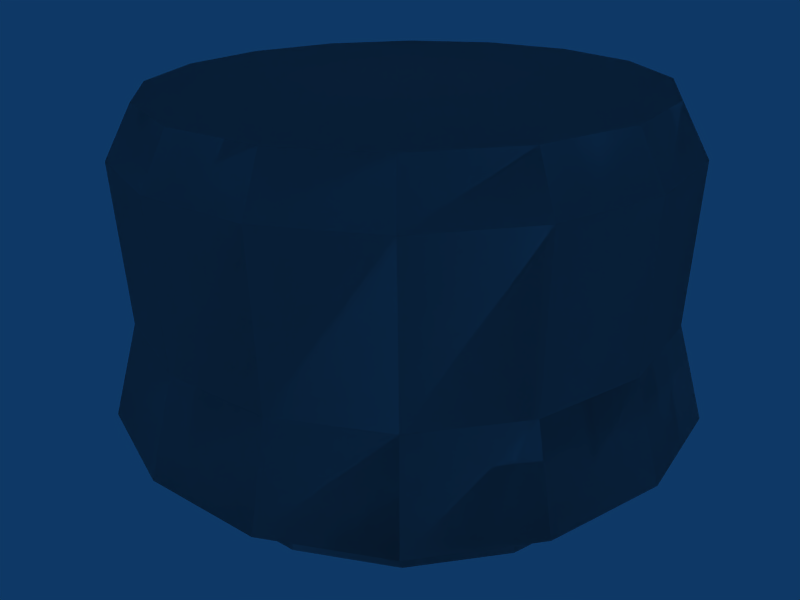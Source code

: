 # Source: building_vent_circle_block.blend  (saved by Blender 2.45.0; exported with 4.5.12 LTS)
import bpy
from mathutils import Matrix  # noqa: F401  (used for matrix-valued properties, if any)

bpy.ops.wm.read_factory_settings(use_empty=True)
scene = bpy.context.scene
scene.name = 'Scene'

# ---- collections
col_collection_1 = bpy.data.collections.new('Collection 1'); scene.collection.children.link(col_collection_1)

# ---- world
world_world = bpy.data.worlds.new('World'); scene.world = world_world
world_world.color = (0.05656, 0.2208, 0.4)
world_world.use_sun_shadow = False
world_world.sun_shadow_jitter_overblur = 0.0
world_world.cycles.sampling_method = 'MANUAL'
world_world.cycles.sample_map_resolution = 256

# ---- cameras
cam_camera = bpy.data.cameras.new('Camera')
cam_camera.passepartout_alpha = 0.2
cam_camera.clip_end = 100.0
cam_camera.lens = 35.0
cam_camera.ortho_scale = 7.314
cam_camera.show_passepartout = False
cam_camera.show_safe_areas = True
cam_camera.dof.focus_distance = 0.0
cam_camera.dof.aperture_fstop = 128.0

# ---- lights
light_spot_004 = bpy.data.lights.new('Spot.004', 'POINT')
light_spot_004.transmission_factor = 0.0
light_spot_004.cutoff_distance = 30.0
light_spot_004.energy = 100.0
light_spot_004.shadow_buffer_clip_start = 1.001
light_spot_004.shadow_soft_size = 1.0
light_spot_004.shadow_maximum_resolution = 0.006
light_spot_004.use_absolute_resolution = True
light_spot_004.cycles.use_multiple_importance_sampling = False
light_spot_003 = bpy.data.lights.new('Spot.003', 'POINT')
light_spot_003.transmission_factor = 0.0
light_spot_003.cutoff_distance = 30.0
light_spot_003.energy = 100.0
light_spot_003.shadow_buffer_clip_start = 1.001
light_spot_003.shadow_soft_size = 1.0
light_spot_003.shadow_maximum_resolution = 0.006
light_spot_003.use_absolute_resolution = True
light_spot_003.cycles.use_multiple_importance_sampling = False
light_spot_002 = bpy.data.lights.new('Spot.002', 'POINT')
light_spot_002.transmission_factor = 0.0
light_spot_002.cutoff_distance = 30.0
light_spot_002.energy = 100.0
light_spot_002.shadow_buffer_clip_start = 1.001
light_spot_002.shadow_soft_size = 1.0
light_spot_002.shadow_maximum_resolution = 0.006
light_spot_002.use_absolute_resolution = True
light_spot_002.cycles.use_multiple_importance_sampling = False
light_spot_001 = bpy.data.lights.new('Spot.001', 'POINT')
light_spot_001.transmission_factor = 0.0
light_spot_001.cutoff_distance = 30.0
light_spot_001.energy = 100.0
light_spot_001.shadow_buffer_clip_start = 1.001
light_spot_001.shadow_soft_size = 1.0
light_spot_001.shadow_maximum_resolution = 0.006
light_spot_001.use_absolute_resolution = True
light_spot_001.cycles.use_multiple_importance_sampling = False
light_spot = bpy.data.lights.new('Spot', 'POINT')
light_spot.transmission_factor = 0.0
light_spot.cutoff_distance = 30.0
light_spot.energy = 100.0
light_spot.shadow_buffer_clip_start = 1.001
light_spot.shadow_soft_size = 1.0
light_spot.shadow_maximum_resolution = 0.006
light_spot.use_absolute_resolution = True
light_spot.cycles.use_multiple_importance_sampling = False

# ---- meshes
me_cube = bpy.data.meshes.new('Cube')
me_cube.from_pydata([(11.38, -0.04, -11.38), (14.87, -0.04, -6.161), (16.1, -0.04, 2.898e-06), (14.87, -0.04, 6.161), (11.38, -0.04, 11.38), (6.161, -0.04, 14.87), (-2.029e-07, -0.04, 16.1), (-6.161, -0.04, 14.87), (-11.38, -0.04, 11.38), (-14.87, -0.04, 6.161), (-16.1, -0.04, 2.002e-06), (-14.87, -0.04, -6.161), (-11.38, -0.04, -11.38), (-6.161, -0.04, -14.87), (7.858e-06, -0.04, -16.1), (6.161, -0.04, -14.87), (11.38, 2.84, -11.38), (14.87, 2.84, -6.161), (16.1, 2.84, 2.32e-05), (14.87, 2.84, 6.161), (11.38, 2.84, 11.38), (6.161, 2.84, 14.87), (-3.373e-05, 2.84, 16.1), (-6.161, 2.84, 14.87), (-11.38, 2.84, 11.38), (-14.87, 2.84, 6.161), (-16.1, 2.84, -3.898e-05), (-14.87, 2.84, -6.161), (-11.38, 2.84, -11.38), (-6.161, 2.84, -14.87), (4.906e-05, 2.84, -16.1), (6.161, 2.84, -14.87), (-2.634e-06, -0.04, 2.194e-06), (6.777, 4.84, -16.36), (5.39e-05, 4.84, -17.71), (-6.777, 4.84, -16.36), (-12.52, 4.84, -12.52), (-16.36, 4.84, -6.777), (-17.71, 4.84, -4.244e-05), (-16.36, 4.84, 6.777), (-12.52, 4.84, 12.52), (-6.777, 4.84, 16.36), (-3.716e-05, 4.84, 17.71), (6.777, 4.84, 16.36), (12.52, 4.84, 12.52), (16.36, 4.84, 6.777), (17.71, 4.84, 2.596e-05), (16.36, 4.84, -6.777), (12.52, 4.84, -12.52), (13.78, 3.84, -13.78), (18.0, 3.84, -7.455), (19.48, 3.84, 2.889e-05), (18.0, 3.84, 7.455), (13.78, 3.84, 13.78), (7.455, 3.84, 18.0), (-4.091e-05, 3.84, 19.48), (-7.455, 3.84, 18.0), (-13.78, 3.84, 13.78), (-18.0, 3.84, 7.455), (-19.48, 3.84, -4.635e-05), (-18.0, 3.84, -7.455), (-13.78, 3.84, -13.78), (-7.455, 3.84, -18.0), (5.926e-05, 3.84, -19.48), (7.455, 3.84, -18.0), (6.71, 9.84, -16.2), (5.338e-05, 9.84, -17.53), (-6.71, 9.84, -16.2), (-12.4, 9.84, -12.4), (-16.2, 9.84, -6.71), (-17.53, 9.84, -4.16e-05), (-16.2, 9.84, 6.71), (-12.4, 9.84, 12.4), (-6.71, 9.84, 16.2), (-3.677e-05, 9.84, 17.53), (6.71, 9.84, 16.2), (12.4, 9.84, 12.4), (16.2, 9.84, 6.71), (17.53, 9.84, 2.612e-05), (16.2, 9.84, -6.71), (12.4, 9.84, -12.4), (12.4, 19.84, -12.4), (16.2, 19.84, -6.71), (17.53, 19.84, 2.69e-05), (16.2, 19.84, 6.71), (12.4, 19.84, 12.4), (6.71, 19.84, 16.2), (-3.677e-05, 19.84, 17.53), (-6.71, 19.84, 16.2), (-12.4, 19.84, 12.4), (-16.2, 19.84, 6.71), (-17.53, 19.84, -4.082e-05), (-16.2, 19.84, -6.71), (-12.4, 19.84, -12.4), (-6.71, 19.84, -16.2), (5.338e-05, 19.84, -17.53), (6.71, 19.84, -16.2), (-2.598e-06, 22.84, 3.824e-06), (6.039, 22.84, -14.58), (4.807e-05, 22.84, -15.78), (-6.039, 22.84, -14.58), (-11.16, 22.84, -11.16), (-14.58, 22.84, -6.039), (-15.78, 22.84, -3.674e-05), (-14.58, 22.84, 6.039), (-11.16, 22.84, 11.16), (-6.039, 22.84, 14.58), (-3.307e-05, 22.84, 15.78), (6.039, 22.84, 14.58), (11.16, 22.84, 11.16), (14.58, 22.84, 6.039), (15.78, 22.84, 2.42e-05), (14.58, 22.84, -6.039), (11.16, 22.84, -11.16)], [], [(32, 0, 1), (32, 1, 2), (32, 2, 3), (32, 3, 4), (32, 4, 5), (32, 5, 6), (32, 6, 7), (32, 7, 8), (32, 8, 9), (32, 9, 10), (32, 10, 11), (32, 11, 12), (32, 12, 13), (32, 13, 14), (32, 14, 15), (15, 0, 32), (0, 16, 17, 1), (1, 17, 18, 2), (2, 18, 19, 3), (3, 19, 20, 4), (4, 20, 21, 5), (5, 21, 22, 6), (6, 22, 23, 7), (7, 23, 24, 8), (8, 24, 25, 9), (9, 25, 26, 10), (10, 26, 27, 11), (11, 27, 28, 12), (12, 28, 29, 13), (13, 29, 30, 14), (14, 30, 31, 15), (16, 0, 15, 31), (16, 31, 33, 48), (31, 30, 34, 33), (30, 29, 35, 34), (29, 28, 36, 35), (28, 27, 37, 36), (27, 26, 38, 37), (26, 25, 39, 38), (25, 24, 40, 39), (24, 23, 41, 40), (23, 22, 42, 41), (22, 21, 43, 42), (21, 20, 44, 43), (20, 19, 45, 44), (19, 18, 46, 45), (18, 17, 47, 46), (17, 16, 48, 47), (47, 48, 49, 50), (46, 47, 50, 51), (45, 46, 51, 52), (44, 45, 52, 53), (43, 44, 53, 54), (42, 43, 54, 55), (41, 42, 55, 56), (40, 41, 56, 57), (39, 40, 57, 58), (38, 39, 58, 59), (37, 38, 59, 60), (36, 37, 60, 61), (35, 36, 61, 62), (34, 35, 62, 63), (33, 34, 63, 64), (48, 33, 64, 49), (49, 64, 65, 80), (64, 63, 66, 65), (63, 62, 67, 66), (62, 61, 68, 67), (61, 60, 69, 68), (60, 59, 70, 69), (59, 58, 71, 70), (58, 57, 72, 71), (57, 56, 73, 72), (56, 55, 74, 73), (55, 54, 75, 74), (54, 53, 76, 75), (53, 52, 77, 76), (52, 51, 78, 77), (51, 50, 79, 78), (50, 49, 80, 79), (79, 80, 81, 82), (78, 79, 82, 83), (77, 78, 83, 84), (76, 77, 84, 85), (75, 76, 85, 86), (74, 75, 86, 87), (73, 74, 87, 88), (72, 73, 88, 89), (71, 72, 89, 90), (70, 71, 90, 91), (69, 70, 91, 92), (68, 69, 92, 93), (67, 68, 93, 94), (66, 67, 94, 95), (65, 66, 95, 96), (80, 65, 96, 81), (81, 96, 98, 113), (96, 95, 99, 98), (95, 94, 100, 99), (94, 93, 101, 100), (93, 92, 102, 101), (92, 91, 103, 102), (91, 90, 104, 103), (90, 89, 105, 104), (89, 88, 106, 105), (88, 87, 107, 106), (87, 86, 108, 107), (86, 85, 109, 108), (85, 84, 110, 109), (84, 83, 111, 110), (83, 82, 112, 111), (82, 81, 113, 112), (97, 112, 113), (97, 111, 112), (97, 110, 111), (97, 109, 110), (97, 108, 109), (97, 107, 108), (97, 106, 107), (97, 105, 106), (97, 104, 105), (97, 103, 104), (97, 102, 103), (97, 101, 102), (97, 100, 101), (97, 99, 100), (97, 98, 99), (97, 113, 98)])
_uv = me_cube.uv_layers.new(name='UVTex')
_uv.uv.foreach_set('vector', [0.6058, 0.1844, 0.4287, 0.2211, 0.4287, 0.1477, 0.6058, 0.1844, 0.4287, 0.1477, 0.4557, 0.07994, 0.6058, 0.1844, 0.4557, 0.07994, 0.5055, 0.02807, 0.6058, 0.1844, 0.5055, 0.02807, 0.5706, 1.114e-08, 0.6058, 0.1844, 0.5706, 1.114e-08, 0.6411, 0.0, 0.6058, 0.1844, 0.6411, 0.0, 0.7062, 0.02807, 0.6058, 0.1844, 0.7062, 0.02807, 0.756, 0.07994, 0.6058, 0.1844, 0.756, 0.07994, 0.783, 0.1477, 0.6058, 0.1844, 0.783, 0.1477, 0.783, 0.2211, 0.6058, 0.1844, 0.783, 0.2211, 0.756, 0.2888, 0.6058, 0.1844, 0.756, 0.2888, 0.7062, 0.3407, 0.6058, 0.1844, 0.7062, 0.3407, 0.6411, 0.3688, 0.6058, 0.1844, 0.6411, 0.3688, 0.5706, 0.3688, 0.6058, 0.1844, 0.5706, 0.3688, 0.5055, 0.3407, 0.6058, 0.1844, 0.5055, 0.3407, 0.4557, 0.2888, 0.4557, 0.2888, 0.4287, 0.2211, 0.6058, 0.1844, 0.227, 0.5977, 0.259, 0.5977, 0.2626, 0.6655, 0.2305, 0.6655, 0.2305, 0.6655, 0.2626, 0.6655, 0.2692, 0.7174, 0.2371, 0.7173, 0.8353, 0.3583, 0.8033, 0.3583, 0.8069, 0.2905, 0.8389, 0.2905, 0.8389, 0.2905, 0.8069, 0.2905, 0.8068, 0.2172, 0.8389, 0.2172, 0.8389, 0.2172, 0.8068, 0.2172, 0.8032, 0.1494, 0.8352, 0.1494, 0.8352, 0.1494, 0.8032, 0.1494, 0.7965, 0.09756, 0.8286, 0.09755, 0.4249, 0.707, 0.3929, 0.707, 0.3966, 0.6392, 0.4286, 0.6392, 0.4286, 0.6392, 0.3966, 0.6392, 0.3967, 0.5658, 0.4287, 0.5659, 0.4287, 0.5659, 0.3967, 0.5658, 0.3932, 0.4981, 0.4252, 0.4981, 0.4252, 0.4981, 0.3932, 0.4981, 0.3866, 0.4462, 0.4186, 0.4462, 0.3204, 0.4567, 0.3524, 0.4566, 0.3488, 0.5244, 0.3168, 0.5244, 0.3168, 0.5244, 0.3488, 0.5244, 0.3488, 0.5978, 0.3168, 0.5978, 0.3168, 0.5978, 0.3488, 0.5978, 0.3524, 0.6655, 0.3204, 0.6655, 0.3204, 0.6655, 0.3524, 0.6655, 0.3591, 0.7174, 0.3271, 0.7174, 0.2308, 0.4566, 0.2628, 0.4566, 0.2591, 0.5244, 0.2271, 0.5243, 0.259, 0.5977, 0.227, 0.5977, 0.2271, 0.5243, 0.2591, 0.5244, 0.259, 0.5977, 0.2591, 0.5244, 0.279, 0.5207, 0.2789, 0.6014, 0.2591, 0.5244, 0.2628, 0.4566, 0.2831, 0.4462, 0.279, 0.5207, 0.1791, 0.4075, 0.2496, 0.4075, 0.2531, 0.4259, 0.1756, 0.4259, 0.3524, 0.6655, 0.3488, 0.5978, 0.3687, 0.6014, 0.3726, 0.676, 0.3488, 0.5978, 0.3488, 0.5244, 0.3686, 0.5207, 0.3687, 0.6014, 0.3488, 0.5244, 0.3524, 0.4566, 0.3726, 0.4462, 0.3686, 0.5207, 0.3915, 0.2598, 0.3915, 0.1864, 0.4092, 0.1828, 0.4092, 0.2634, 0.3932, 0.4981, 0.3967, 0.5658, 0.3768, 0.5622, 0.3729, 0.4876, 0.3967, 0.5658, 0.3966, 0.6392, 0.3767, 0.6428, 0.3768, 0.5622, 0.3966, 0.6392, 0.3929, 0.707, 0.3726, 0.7174, 0.3767, 0.6428, 0.2496, 0.03872, 0.1791, 0.03872, 0.1756, 0.02028, 0.2531, 0.02028, 0.8032, 0.1494, 0.8068, 0.2172, 0.787, 0.2135, 0.783, 0.139, 0.8068, 0.2172, 0.8069, 0.2905, 0.787, 0.2942, 0.787, 0.2135, 0.8069, 0.2905, 0.8033, 0.3583, 0.783, 0.3688, 0.787, 0.2942, 0.0372, 0.1864, 0.0372, 0.2598, 0.01949, 0.2634, 0.01949, 0.1828, 0.2626, 0.6655, 0.259, 0.5977, 0.2789, 0.6014, 0.2828, 0.676, 0.01949, 0.2634, 0.04915, 0.338, 0.03263, 0.3495, 0.0, 0.2675, 0.01949, 0.1828, 0.01949, 0.2634, 0.0, 0.2675, 8.559e-08, 0.1787, 0.04915, 0.1082, 0.01949, 0.1828, 8.559e-08, 0.1787, 0.03263, 0.09672, 0.104, 0.05116, 0.04915, 0.1082, 0.03263, 0.09672, 0.09293, 0.03396, 0.1756, 0.02028, 0.104, 0.05116, 0.09293, 0.03396, 0.1717, 0.0, 0.2531, 0.02028, 0.1756, 0.02028, 0.1717, 0.0, 0.257, 1.336e-07, 0.3247, 0.05116, 0.2531, 0.02028, 0.257, 1.336e-07, 0.3358, 0.03397, 0.3795, 0.1082, 0.3247, 0.05116, 0.3358, 0.03397, 0.3961, 0.09672, 0.4092, 0.1828, 0.3795, 0.1082, 0.3961, 0.09672, 0.4287, 0.1787, 0.4092, 0.2634, 0.4092, 0.1828, 0.4287, 0.1787, 0.4287, 0.2675, 0.3795, 0.338, 0.4092, 0.2634, 0.4287, 0.2675, 0.3961, 0.3495, 0.3247, 0.395, 0.3795, 0.338, 0.3961, 0.3495, 0.3358, 0.4122, 0.2531, 0.4259, 0.3247, 0.395, 0.3358, 0.4122, 0.257, 0.4462, 0.1756, 0.4259, 0.2531, 0.4259, 0.257, 0.4462, 0.1717, 0.4462, 0.104, 0.395, 0.1756, 0.4259, 0.1717, 0.4462, 0.09293, 0.4122, 0.04915, 0.338, 0.104, 0.395, 0.09293, 0.4122, 0.03263, 0.3495, 0.0, 0.6797, 0.0001145, 0.5909, 0.06968, 0.5955, 0.06958, 0.6754, 0.0001145, 0.5909, 0.004588, 0.5089, 0.07371, 0.5217, 0.06968, 0.5955, 0.004588, 0.5089, 0.01274, 0.4462, 0.08105, 0.4652, 0.07371, 0.5217, 0.7849, 0.6844, 0.7783, 0.6025, 0.8477, 0.5961, 0.8536, 0.6697, 0.7783, 0.6025, 0.7759, 0.5138, 0.8456, 0.5162, 0.8477, 0.5961, 0.7759, 0.5138, 0.7781, 0.4317, 0.8476, 0.4424, 0.8456, 0.5162, 0.7781, 0.4317, 0.7845, 0.3688, 0.8533, 0.3857, 0.8476, 0.4424, 0.6448, 0.7302, 0.6491, 0.8122, 0.5795, 0.8165, 0.5757, 0.7427, 0.6491, 0.8122, 0.649, 0.9009, 0.5794, 0.8964, 0.5795, 0.8165, 0.649, 0.9009, 0.6445, 0.9829, 0.5754, 0.9702, 0.5794, 0.8964, 0.9913, 0.6844, 0.9977, 0.7473, 0.9283, 0.758, 0.9225, 0.7013, 0.9977, 0.7473, 0.9999, 0.8294, 0.9303, 0.8319, 0.9283, 0.758, 0.9999, 0.8294, 0.9976, 0.9182, 0.9282, 0.9117, 0.9303, 0.8319, 0.9976, 0.9182, 0.9911, 1.0, 0.9223, 0.9854, 0.9282, 0.9117, 0.01225, 0.8245, 0.004262, 0.7617, 0.07342, 0.7492, 0.08061, 0.8056, 0.004262, 0.7617, 0.0, 0.6797, 0.06958, 0.6754, 0.07342, 0.7492, 0.07342, 0.7492, 0.06958, 0.6754, 0.1808, 0.6755, 0.1846, 0.7493, 0.08061, 0.8056, 0.07342, 0.7492, 0.1846, 0.7493, 0.1918, 0.8058, 0.9282, 0.9117, 0.9223, 0.9854, 0.8112, 0.9822, 0.817, 0.9086, 0.9303, 0.8319, 0.9282, 0.9117, 0.817, 0.9086, 0.8191, 0.8287, 0.9283, 0.758, 0.9303, 0.8319, 0.8191, 0.8287, 0.8172, 0.7548, 0.9225, 0.7013, 0.9283, 0.758, 0.8172, 0.7548, 0.8114, 0.6982, 0.5794, 0.8964, 0.5754, 0.9702, 0.4642, 0.97, 0.4682, 0.8962, 0.5795, 0.8165, 0.5794, 0.8964, 0.4682, 0.8962, 0.4684, 0.8164, 0.5757, 0.7427, 0.5795, 0.8165, 0.4684, 0.8164, 0.4645, 0.7426, 0.8476, 0.4424, 0.8533, 0.3857, 0.9644, 0.3825, 0.9587, 0.4391, 0.8456, 0.5162, 0.8476, 0.4424, 0.9587, 0.4391, 0.9567, 0.513, 0.8477, 0.5961, 0.8456, 0.5162, 0.9567, 0.513, 0.9589, 0.5929, 0.8536, 0.6697, 0.8477, 0.5961, 0.9589, 0.5929, 0.9648, 0.6665, 0.07371, 0.5217, 0.08105, 0.4652, 0.1922, 0.4654, 0.1849, 0.5218, 0.06968, 0.5955, 0.07371, 0.5217, 0.1849, 0.5218, 0.1809, 0.5956, 0.06958, 0.6754, 0.06968, 0.5955, 0.1809, 0.5956, 0.1808, 0.6755, 0.1808, 0.6755, 0.1809, 0.5956, 0.2168, 0.5997, 0.2167, 0.6716, 0.1809, 0.5956, 0.1849, 0.5218, 0.2204, 0.5333, 0.2168, 0.5997, 0.1849, 0.5218, 0.1922, 0.4654, 0.227, 0.4824, 0.2204, 0.5333, 0.9648, 0.6665, 0.9589, 0.5929, 0.9947, 0.5878, 1.0, 0.6541, 0.9589, 0.5929, 0.9567, 0.513, 0.9928, 0.516, 0.9947, 0.5878, 0.9567, 0.513, 0.9587, 0.4391, 0.9945, 0.4495, 0.9928, 0.516, 0.9587, 0.4391, 0.9644, 0.3825, 0.9997, 0.3985, 0.9945, 0.4495, 0.4645, 0.7426, 0.4684, 0.8164, 0.4324, 0.8203, 0.429, 0.7539, 0.4684, 0.8164, 0.4682, 0.8962, 0.4323, 0.8922, 0.4324, 0.8203, 0.4682, 0.8962, 0.4642, 0.97, 0.4287, 0.9586, 0.4323, 0.8922, 0.8114, 0.6982, 0.8172, 0.7548, 0.7813, 0.7652, 0.7761, 0.7142, 0.8172, 0.7548, 0.8191, 0.8287, 0.7831, 0.8317, 0.7813, 0.7652, 0.8191, 0.8287, 0.817, 0.9086, 0.7812, 0.9036, 0.7831, 0.8317, 0.817, 0.9086, 0.8112, 0.9822, 0.7759, 0.9698, 0.7812, 0.9036, 0.1918, 0.8058, 0.1846, 0.7493, 0.2201, 0.738, 0.2266, 0.7888, 0.1846, 0.7493, 0.1808, 0.6755, 0.2167, 0.6716, 0.2201, 0.738, 0.6023, 0.5495, 0.4287, 0.5135, 0.4551, 0.4471, 0.6023, 0.5495, 0.4287, 0.5854, 0.4287, 0.5135, 0.6023, 0.5495, 0.4551, 0.6518, 0.4287, 0.5854, 0.6023, 0.5495, 0.504, 0.7027, 0.4551, 0.6518, 0.6023, 0.5495, 0.5678, 0.7302, 0.504, 0.7027, 0.6023, 0.5495, 0.6369, 0.7302, 0.5678, 0.7302, 0.6023, 0.5495, 0.7007, 0.7027, 0.6369, 0.7302, 0.6023, 0.5495, 0.7495, 0.6518, 0.7007, 0.7027, 0.6023, 0.5495, 0.7759, 0.5854, 0.7495, 0.6518, 0.6023, 0.5495, 0.7759, 0.5135, 0.7759, 0.5854, 0.6023, 0.5495, 0.7495, 0.4471, 0.7759, 0.5135, 0.6023, 0.5495, 0.7007, 0.3963, 0.7495, 0.4471, 0.6023, 0.5495, 0.6369, 0.3688, 0.7007, 0.3963, 0.6023, 0.5495, 0.5678, 0.3688, 0.6369, 0.3688, 0.6023, 0.5495, 0.504, 0.3963, 0.5678, 0.3688, 0.6023, 0.5495, 0.4551, 0.4471, 0.504, 0.3963])
me_cube.use_remesh_preserve_volume = False
me_cube.use_remesh_preserve_attributes = False
me_cube.use_mirror_vertex_groups = False
me_cube.update()
me_cube_002 = bpy.data.meshes.new('Cube.002')
me_cube_002.from_pydata([(11.38, -0.04, -11.38), (14.87, -0.04, -6.161), (16.1, -0.04, 2.898e-06), (14.87, -0.04, 6.161), (11.38, -0.04, 11.38), (6.161, -0.04, 14.87), (-2.029e-07, -0.04, 16.1), (-6.161, -0.04, 14.87), (-11.38, -0.04, 11.38), (-14.87, -0.04, 6.161), (-16.1, -0.04, 2.002e-06), (-14.87, -0.04, -6.161), (-11.38, -0.04, -11.38), (-6.161, -0.04, -14.87), (7.858e-06, -0.04, -16.1), (6.161, -0.04, -14.87), (11.38, 2.84, -11.38), (14.87, 2.84, -6.161), (16.1, 2.84, 2.32e-05), (14.87, 2.84, 6.161), (11.38, 2.84, 11.38), (6.161, 2.84, 14.87), (-3.373e-05, 2.84, 16.1), (-6.161, 2.84, 14.87), (-11.38, 2.84, 11.38), (-14.87, 2.84, 6.161), (-16.1, 2.84, -3.898e-05), (-14.87, 2.84, -6.161), (-11.38, 2.84, -11.38), (-6.161, 2.84, -14.87), (4.906e-05, 2.84, -16.1), (6.161, 2.84, -14.87), (-2.634e-06, -0.04, 2.194e-06), (6.777, 4.84, -16.36), (5.39e-05, 4.84, -17.71), (-6.777, 4.84, -16.36), (-12.52, 4.84, -12.52), (-16.36, 4.84, -6.777), (-17.71, 4.84, -4.244e-05), (-16.36, 4.84, 6.777), (-12.52, 4.84, 12.52), (-6.777, 4.84, 16.36), (-3.716e-05, 4.84, 17.71), (6.777, 4.84, 16.36), (12.52, 4.84, 12.52), (16.36, 4.84, 6.777), (17.71, 4.84, 2.596e-05), (16.36, 4.84, -6.777), (12.52, 4.84, -12.52), (13.78, 3.84, -13.78), (18.0, 3.84, -7.455), (19.48, 3.84, 2.889e-05), (18.0, 3.84, 7.455), (13.78, 3.84, 13.78), (7.455, 3.84, 18.0), (-4.091e-05, 3.84, 19.48), (-7.455, 3.84, 18.0), (-13.78, 3.84, 13.78), (-18.0, 3.84, 7.455), (-19.48, 3.84, -4.635e-05), (-18.0, 3.84, -7.455), (-13.78, 3.84, -13.78), (-7.455, 3.84, -18.0), (5.926e-05, 3.84, -19.48), (7.455, 3.84, -18.0), (6.71, 9.84, -16.2), (5.338e-05, 9.84, -17.53), (-6.71, 9.84, -16.2), (-12.4, 9.84, -12.4), (-16.2, 9.84, -6.71), (-17.53, 9.84, -4.16e-05), (-16.2, 9.84, 6.71), (-12.4, 9.84, 12.4), (-6.71, 9.84, 16.2), (-3.677e-05, 9.84, 17.53), (6.71, 9.84, 16.2), (12.4, 9.84, 12.4), (16.2, 9.84, 6.71), (17.53, 9.84, 2.612e-05), (16.2, 9.84, -6.71), (12.4, 9.84, -12.4), (12.4, 19.84, -12.4), (16.2, 19.84, -6.71), (17.53, 19.84, 2.69e-05), (16.2, 19.84, 6.71), (12.4, 19.84, 12.4), (6.71, 19.84, 16.2), (-3.677e-05, 19.84, 17.53), (-6.71, 19.84, 16.2), (-12.4, 19.84, 12.4), (-16.2, 19.84, 6.71), (-17.53, 19.84, -4.082e-05), (-16.2, 19.84, -6.71), (-12.4, 19.84, -12.4), (-6.71, 19.84, -16.2), (5.338e-05, 19.84, -17.53), (6.71, 19.84, -16.2), (-2.598e-06, 22.84, 3.824e-06), (6.039, 22.84, -14.58), (4.807e-05, 22.84, -15.78), (-6.039, 22.84, -14.58), (-11.16, 22.84, -11.16), (-14.58, 22.84, -6.039), (-15.78, 22.84, -3.674e-05), (-14.58, 22.84, 6.039), (-11.16, 22.84, 11.16), (-6.039, 22.84, 14.58), (-3.307e-05, 22.84, 15.78), (6.039, 22.84, 14.58), (11.16, 22.84, 11.16), (14.58, 22.84, 6.039), (15.78, 22.84, 2.42e-05), (14.58, 22.84, -6.039), (11.16, 22.84, -11.16)], [], [(32, 0, 1), (32, 1, 2), (32, 2, 3), (32, 3, 4), (32, 4, 5), (32, 5, 6), (32, 6, 7), (32, 7, 8), (32, 8, 9), (32, 9, 10), (32, 10, 11), (32, 11, 12), (32, 12, 13), (32, 13, 14), (32, 14, 15), (15, 0, 32), (0, 16, 17, 1), (1, 17, 18, 2), (2, 18, 19, 3), (3, 19, 20, 4), (4, 20, 21, 5), (5, 21, 22, 6), (6, 22, 23, 7), (7, 23, 24, 8), (8, 24, 25, 9), (9, 25, 26, 10), (10, 26, 27, 11), (11, 27, 28, 12), (12, 28, 29, 13), (13, 29, 30, 14), (14, 30, 31, 15), (16, 0, 15, 31), (16, 31, 33, 48), (31, 30, 34, 33), (30, 29, 35, 34), (29, 28, 36, 35), (28, 27, 37, 36), (27, 26, 38, 37), (26, 25, 39, 38), (25, 24, 40, 39), (24, 23, 41, 40), (23, 22, 42, 41), (22, 21, 43, 42), (21, 20, 44, 43), (20, 19, 45, 44), (19, 18, 46, 45), (18, 17, 47, 46), (17, 16, 48, 47), (47, 48, 49, 50), (46, 47, 50, 51), (45, 46, 51, 52), (44, 45, 52, 53), (43, 44, 53, 54), (42, 43, 54, 55), (41, 42, 55, 56), (40, 41, 56, 57), (39, 40, 57, 58), (38, 39, 58, 59), (37, 38, 59, 60), (36, 37, 60, 61), (35, 36, 61, 62), (34, 35, 62, 63), (33, 34, 63, 64), (48, 33, 64, 49), (49, 64, 65, 80), (64, 63, 66, 65), (63, 62, 67, 66), (62, 61, 68, 67), (61, 60, 69, 68), (60, 59, 70, 69), (59, 58, 71, 70), (58, 57, 72, 71), (57, 56, 73, 72), (56, 55, 74, 73), (55, 54, 75, 74), (54, 53, 76, 75), (53, 52, 77, 76), (52, 51, 78, 77), (51, 50, 79, 78), (50, 49, 80, 79), (79, 80, 81, 82), (78, 79, 82, 83), (77, 78, 83, 84), (76, 77, 84, 85), (75, 76, 85, 86), (74, 75, 86, 87), (73, 74, 87, 88), (72, 73, 88, 89), (71, 72, 89, 90), (70, 71, 90, 91), (69, 70, 91, 92), (68, 69, 92, 93), (67, 68, 93, 94), (66, 67, 94, 95), (65, 66, 95, 96), (80, 65, 96, 81), (81, 96, 98, 113), (96, 95, 99, 98), (95, 94, 100, 99), (94, 93, 101, 100), (93, 92, 102, 101), (92, 91, 103, 102), (91, 90, 104, 103), (90, 89, 105, 104), (89, 88, 106, 105), (88, 87, 107, 106), (87, 86, 108, 107), (86, 85, 109, 108), (85, 84, 110, 109), (84, 83, 111, 110), (83, 82, 112, 111), (82, 81, 113, 112), (97, 112, 113), (97, 111, 112), (97, 110, 111), (97, 109, 110), (97, 108, 109), (97, 107, 108), (97, 106, 107), (97, 105, 106), (97, 104, 105), (97, 103, 104), (97, 102, 103), (97, 101, 102), (97, 100, 101), (97, 99, 100), (97, 98, 99), (97, 113, 98)])
_uv = me_cube_002.uv_layers.new(name='UVTex')
_uv.uv.foreach_set('vector', [0.6058, 0.1844, 0.4287, 0.2211, 0.4287, 0.1477, 0.6058, 0.1844, 0.4287, 0.1477, 0.4557, 0.07994, 0.6058, 0.1844, 0.4557, 0.07994, 0.5055, 0.02807, 0.6058, 0.1844, 0.5055, 0.02807, 0.5706, 1.114e-08, 0.6058, 0.1844, 0.5706, 1.114e-08, 0.6411, 0.0, 0.6058, 0.1844, 0.6411, 0.0, 0.7062, 0.02807, 0.6058, 0.1844, 0.7062, 0.02807, 0.756, 0.07994, 0.6058, 0.1844, 0.756, 0.07994, 0.783, 0.1477, 0.6058, 0.1844, 0.783, 0.1477, 0.783, 0.2211, 0.6058, 0.1844, 0.783, 0.2211, 0.756, 0.2888, 0.6058, 0.1844, 0.756, 0.2888, 0.7062, 0.3407, 0.6058, 0.1844, 0.7062, 0.3407, 0.6411, 0.3688, 0.6058, 0.1844, 0.6411, 0.3688, 0.5706, 0.3688, 0.6058, 0.1844, 0.5706, 0.3688, 0.5055, 0.3407, 0.6058, 0.1844, 0.5055, 0.3407, 0.4557, 0.2888, 0.4557, 0.2888, 0.4287, 0.2211, 0.6058, 0.1844, 0.227, 0.5977, 0.259, 0.5977, 0.2626, 0.6655, 0.2305, 0.6655, 0.2305, 0.6655, 0.2626, 0.6655, 0.2692, 0.7174, 0.2371, 0.7173, 0.8353, 0.3583, 0.8033, 0.3583, 0.8069, 0.2905, 0.8389, 0.2905, 0.8389, 0.2905, 0.8069, 0.2905, 0.8068, 0.2172, 0.8389, 0.2172, 0.8389, 0.2172, 0.8068, 0.2172, 0.8032, 0.1494, 0.8352, 0.1494, 0.8352, 0.1494, 0.8032, 0.1494, 0.7965, 0.09756, 0.8286, 0.09755, 0.4249, 0.707, 0.3929, 0.707, 0.3966, 0.6392, 0.4286, 0.6392, 0.4286, 0.6392, 0.3966, 0.6392, 0.3967, 0.5658, 0.4287, 0.5659, 0.4287, 0.5659, 0.3967, 0.5658, 0.3932, 0.4981, 0.4252, 0.4981, 0.4252, 0.4981, 0.3932, 0.4981, 0.3866, 0.4462, 0.4186, 0.4462, 0.3204, 0.4567, 0.3524, 0.4566, 0.3488, 0.5244, 0.3168, 0.5244, 0.3168, 0.5244, 0.3488, 0.5244, 0.3488, 0.5978, 0.3168, 0.5978, 0.3168, 0.5978, 0.3488, 0.5978, 0.3524, 0.6655, 0.3204, 0.6655, 0.3204, 0.6655, 0.3524, 0.6655, 0.3591, 0.7174, 0.3271, 0.7174, 0.2308, 0.4566, 0.2628, 0.4566, 0.2591, 0.5244, 0.2271, 0.5243, 0.259, 0.5977, 0.227, 0.5977, 0.2271, 0.5243, 0.2591, 0.5244, 0.259, 0.5977, 0.2591, 0.5244, 0.279, 0.5207, 0.2789, 0.6014, 0.2591, 0.5244, 0.2628, 0.4566, 0.2831, 0.4462, 0.279, 0.5207, 0.1791, 0.4075, 0.2496, 0.4075, 0.2531, 0.4259, 0.1756, 0.4259, 0.3524, 0.6655, 0.3488, 0.5978, 0.3687, 0.6014, 0.3726, 0.676, 0.3488, 0.5978, 0.3488, 0.5244, 0.3686, 0.5207, 0.3687, 0.6014, 0.3488, 0.5244, 0.3524, 0.4566, 0.3726, 0.4462, 0.3686, 0.5207, 0.3915, 0.2598, 0.3915, 0.1864, 0.4092, 0.1828, 0.4092, 0.2634, 0.3932, 0.4981, 0.3967, 0.5658, 0.3768, 0.5622, 0.3729, 0.4876, 0.3967, 0.5658, 0.3966, 0.6392, 0.3767, 0.6428, 0.3768, 0.5622, 0.3966, 0.6392, 0.3929, 0.707, 0.3726, 0.7174, 0.3767, 0.6428, 0.2496, 0.03872, 0.1791, 0.03872, 0.1756, 0.02028, 0.2531, 0.02028, 0.8032, 0.1494, 0.8068, 0.2172, 0.787, 0.2135, 0.783, 0.139, 0.8068, 0.2172, 0.8069, 0.2905, 0.787, 0.2942, 0.787, 0.2135, 0.8069, 0.2905, 0.8033, 0.3583, 0.783, 0.3688, 0.787, 0.2942, 0.0372, 0.1864, 0.0372, 0.2598, 0.01949, 0.2634, 0.01949, 0.1828, 0.2626, 0.6655, 0.259, 0.5977, 0.2789, 0.6014, 0.2828, 0.676, 0.01949, 0.2634, 0.04915, 0.338, 0.03263, 0.3495, 0.0, 0.2675, 0.01949, 0.1828, 0.01949, 0.2634, 0.0, 0.2675, 8.559e-08, 0.1787, 0.04915, 0.1082, 0.01949, 0.1828, 8.559e-08, 0.1787, 0.03263, 0.09672, 0.104, 0.05116, 0.04915, 0.1082, 0.03263, 0.09672, 0.09293, 0.03396, 0.1756, 0.02028, 0.104, 0.05116, 0.09293, 0.03396, 0.1717, 0.0, 0.2531, 0.02028, 0.1756, 0.02028, 0.1717, 0.0, 0.257, 1.336e-07, 0.3247, 0.05116, 0.2531, 0.02028, 0.257, 1.336e-07, 0.3358, 0.03397, 0.3795, 0.1082, 0.3247, 0.05116, 0.3358, 0.03397, 0.3961, 0.09672, 0.4092, 0.1828, 0.3795, 0.1082, 0.3961, 0.09672, 0.4287, 0.1787, 0.4092, 0.2634, 0.4092, 0.1828, 0.4287, 0.1787, 0.4287, 0.2675, 0.3795, 0.338, 0.4092, 0.2634, 0.4287, 0.2675, 0.3961, 0.3495, 0.3247, 0.395, 0.3795, 0.338, 0.3961, 0.3495, 0.3358, 0.4122, 0.2531, 0.4259, 0.3247, 0.395, 0.3358, 0.4122, 0.257, 0.4462, 0.1756, 0.4259, 0.2531, 0.4259, 0.257, 0.4462, 0.1717, 0.4462, 0.104, 0.395, 0.1756, 0.4259, 0.1717, 0.4462, 0.09293, 0.4122, 0.04915, 0.338, 0.104, 0.395, 0.09293, 0.4122, 0.03263, 0.3495, 0.0, 0.6797, 0.0001145, 0.5909, 0.06968, 0.5955, 0.06958, 0.6754, 0.0001145, 0.5909, 0.004588, 0.5089, 0.07371, 0.5217, 0.06968, 0.5955, 0.004588, 0.5089, 0.01274, 0.4462, 0.08105, 0.4652, 0.07371, 0.5217, 0.7849, 0.6844, 0.7783, 0.6025, 0.8477, 0.5961, 0.8536, 0.6697, 0.7783, 0.6025, 0.7759, 0.5138, 0.8456, 0.5162, 0.8477, 0.5961, 0.7759, 0.5138, 0.7781, 0.4317, 0.8476, 0.4424, 0.8456, 0.5162, 0.7781, 0.4317, 0.7845, 0.3688, 0.8533, 0.3857, 0.8476, 0.4424, 0.6448, 0.7302, 0.6491, 0.8122, 0.5795, 0.8165, 0.5757, 0.7427, 0.6491, 0.8122, 0.649, 0.9009, 0.5794, 0.8964, 0.5795, 0.8165, 0.649, 0.9009, 0.6445, 0.9829, 0.5754, 0.9702, 0.5794, 0.8964, 0.9913, 0.6844, 0.9977, 0.7473, 0.9283, 0.758, 0.9225, 0.7013, 0.9977, 0.7473, 0.9999, 0.8294, 0.9303, 0.8319, 0.9283, 0.758, 0.9999, 0.8294, 0.9976, 0.9182, 0.9282, 0.9117, 0.9303, 0.8319, 0.9976, 0.9182, 0.9911, 1.0, 0.9223, 0.9854, 0.9282, 0.9117, 0.01225, 0.8245, 0.004262, 0.7617, 0.07342, 0.7492, 0.08061, 0.8056, 0.004262, 0.7617, 0.0, 0.6797, 0.06958, 0.6754, 0.07342, 0.7492, 0.07342, 0.7492, 0.06958, 0.6754, 0.1808, 0.6755, 0.1846, 0.7493, 0.08061, 0.8056, 0.07342, 0.7492, 0.1846, 0.7493, 0.1918, 0.8058, 0.9282, 0.9117, 0.9223, 0.9854, 0.8112, 0.9822, 0.817, 0.9086, 0.9303, 0.8319, 0.9282, 0.9117, 0.817, 0.9086, 0.8191, 0.8287, 0.9283, 0.758, 0.9303, 0.8319, 0.8191, 0.8287, 0.8172, 0.7548, 0.9225, 0.7013, 0.9283, 0.758, 0.8172, 0.7548, 0.8114, 0.6982, 0.5794, 0.8964, 0.5754, 0.9702, 0.4642, 0.97, 0.4682, 0.8962, 0.5795, 0.8165, 0.5794, 0.8964, 0.4682, 0.8962, 0.4684, 0.8164, 0.5757, 0.7427, 0.5795, 0.8165, 0.4684, 0.8164, 0.4645, 0.7426, 0.8476, 0.4424, 0.8533, 0.3857, 0.9644, 0.3825, 0.9587, 0.4391, 0.8456, 0.5162, 0.8476, 0.4424, 0.9587, 0.4391, 0.9567, 0.513, 0.8477, 0.5961, 0.8456, 0.5162, 0.9567, 0.513, 0.9589, 0.5929, 0.8536, 0.6697, 0.8477, 0.5961, 0.9589, 0.5929, 0.9648, 0.6665, 0.07371, 0.5217, 0.08105, 0.4652, 0.1922, 0.4654, 0.1849, 0.5218, 0.06968, 0.5955, 0.07371, 0.5217, 0.1849, 0.5218, 0.1809, 0.5956, 0.06958, 0.6754, 0.06968, 0.5955, 0.1809, 0.5956, 0.1808, 0.6755, 0.1808, 0.6755, 0.1809, 0.5956, 0.2168, 0.5997, 0.2167, 0.6716, 0.1809, 0.5956, 0.1849, 0.5218, 0.2204, 0.5333, 0.2168, 0.5997, 0.1849, 0.5218, 0.1922, 0.4654, 0.227, 0.4824, 0.2204, 0.5333, 0.9648, 0.6665, 0.9589, 0.5929, 0.9947, 0.5878, 1.0, 0.6541, 0.9589, 0.5929, 0.9567, 0.513, 0.9928, 0.516, 0.9947, 0.5878, 0.9567, 0.513, 0.9587, 0.4391, 0.9945, 0.4495, 0.9928, 0.516, 0.9587, 0.4391, 0.9644, 0.3825, 0.9997, 0.3985, 0.9945, 0.4495, 0.4645, 0.7426, 0.4684, 0.8164, 0.4324, 0.8203, 0.429, 0.7539, 0.4684, 0.8164, 0.4682, 0.8962, 0.4323, 0.8922, 0.4324, 0.8203, 0.4682, 0.8962, 0.4642, 0.97, 0.4287, 0.9586, 0.4323, 0.8922, 0.8114, 0.6982, 0.8172, 0.7548, 0.7813, 0.7652, 0.7761, 0.7142, 0.8172, 0.7548, 0.8191, 0.8287, 0.7831, 0.8317, 0.7813, 0.7652, 0.8191, 0.8287, 0.817, 0.9086, 0.7812, 0.9036, 0.7831, 0.8317, 0.817, 0.9086, 0.8112, 0.9822, 0.7759, 0.9698, 0.7812, 0.9036, 0.1918, 0.8058, 0.1846, 0.7493, 0.2201, 0.738, 0.2266, 0.7888, 0.1846, 0.7493, 0.1808, 0.6755, 0.2167, 0.6716, 0.2201, 0.738, 0.6023, 0.5495, 0.4287, 0.5135, 0.4551, 0.4471, 0.6023, 0.5495, 0.4287, 0.5854, 0.4287, 0.5135, 0.6023, 0.5495, 0.4551, 0.6518, 0.4287, 0.5854, 0.6023, 0.5495, 0.504, 0.7027, 0.4551, 0.6518, 0.6023, 0.5495, 0.5678, 0.7302, 0.504, 0.7027, 0.6023, 0.5495, 0.6369, 0.7302, 0.5678, 0.7302, 0.6023, 0.5495, 0.7007, 0.7027, 0.6369, 0.7302, 0.6023, 0.5495, 0.7495, 0.6518, 0.7007, 0.7027, 0.6023, 0.5495, 0.7759, 0.5854, 0.7495, 0.6518, 0.6023, 0.5495, 0.7759, 0.5135, 0.7759, 0.5854, 0.6023, 0.5495, 0.7495, 0.4471, 0.7759, 0.5135, 0.6023, 0.5495, 0.7007, 0.3963, 0.7495, 0.4471, 0.6023, 0.5495, 0.6369, 0.3688, 0.7007, 0.3963, 0.6023, 0.5495, 0.5678, 0.3688, 0.6369, 0.3688, 0.6023, 0.5495, 0.504, 0.3963, 0.5678, 0.3688, 0.6023, 0.5495, 0.4551, 0.4471, 0.504, 0.3963])
me_cube_002.use_remesh_preserve_volume = False
me_cube_002.use_remesh_preserve_attributes = False
me_cube_002.use_mirror_vertex_groups = False
me_cube_002.update()

# ---- objects
ob_lamp_004 = bpy.data.objects.new('Lamp.004', light_spot_004)
ob_lamp_003 = bpy.data.objects.new('Lamp.003', light_spot_003)
ob_lamp_002 = bpy.data.objects.new('Lamp.002', light_spot_002)
ob_lamp_001 = bpy.data.objects.new('Lamp.001', light_spot_001)
ob_ucx_cube = bpy.data.objects.new('UCX_Cube', me_cube)
ob_cube = bpy.data.objects.new('Cube', me_cube_002)
ob_lamp = bpy.data.objects.new('Lamp', light_spot)
ob_camera = bpy.data.objects.new('Camera', cam_camera)

# ---- transforms, parenting, visibility, modifiers, constraints
ob_lamp_004.location = (-1.188, 1.216, 35.9)
ob_lamp_004.rotation_euler = (0.6503, 0.05522, 1.866)
ob_lamp_004.lock_rotations_4d = False
ob_lamp_004.empty_display_type = 'ARROWS'
ob_lamp_004.color = (0.0, 0.0, 0.0, 0.0)
ob_lamp_004.lineart.crease_threshold = 0.0
ob_lamp_003.location = (28.81, -28.78, 5.904)
ob_lamp_003.rotation_euler = (0.6503, 0.05522, 1.866)
ob_lamp_003.lock_rotations_4d = False
ob_lamp_003.empty_display_type = 'ARROWS'
ob_lamp_003.color = (0.0, 0.0, 0.0, 0.0)
ob_lamp_003.lineart.crease_threshold = 0.0
ob_lamp_002.location = (-31.19, -28.78, 5.904)
ob_lamp_002.rotation_euler = (0.6503, 0.05522, 1.866)
ob_lamp_002.lock_rotations_4d = False
ob_lamp_002.empty_display_type = 'ARROWS'
ob_lamp_002.color = (0.0, 0.0, 0.0, 0.0)
ob_lamp_002.lineart.crease_threshold = 0.0
ob_lamp_001.location = (-31.19, 21.22, 5.904)
ob_lamp_001.rotation_euler = (0.6503, 0.05522, 1.866)
ob_lamp_001.lock_rotations_4d = False
ob_lamp_001.empty_display_type = 'ARROWS'
ob_lamp_001.color = (0.0, 0.0, 0.0, 0.0)
ob_lamp_001.lineart.crease_threshold = 0.0
ob_ucx_cube.location = (0.0, 0.0, 0.0)
ob_ucx_cube.rotation_euler = (1.571, -0.0, -0.0)
ob_ucx_cube.lock_rotations_4d = False
ob_ucx_cube.empty_display_type = 'ARROWS'
ob_ucx_cube.color = (0.0, 0.0, 0.0, 1.0)
ob_ucx_cube.lineart.crease_threshold = 0.0
ob_cube.location = (0.0, 0.0, 0.0)
ob_cube.rotation_euler = (1.571, -0.0, -0.0)
ob_cube.lock_rotations_4d = False
ob_cube.empty_display_type = 'ARROWS'
ob_cube.color = (0.0, 0.0, 0.0, 1.0)
ob_cube.lineart.crease_threshold = 0.0
ob_lamp.location = (28.81, 21.22, 5.904)
ob_lamp.rotation_euler = (0.6503, 0.05522, 1.866)
ob_lamp.lock_rotations_4d = False
ob_lamp.empty_display_type = 'ARROWS'
ob_lamp.color = (0.0, 0.0, 0.0, 0.0)
ob_lamp.lineart.crease_threshold = 0.0
ob_camera.location = (34.29, -32.67, 31.74)
ob_camera.rotation_euler = (1.109, 0.01082, 0.8149)
ob_camera.lock_rotations_4d = False
ob_camera.empty_display_type = 'ARROWS'
ob_camera.color = (0.0, 0.0, 0.0, 0.0)
ob_camera.display_type = 'WIRE'
ob_camera.lineart.crease_threshold = 0.0

# ---- collection membership
col_collection_1.objects.link(ob_lamp_004)
col_collection_1.objects.link(ob_lamp_003)
col_collection_1.objects.link(ob_lamp_002)
col_collection_1.objects.link(ob_lamp_001)
col_collection_1.objects.link(ob_ucx_cube)
col_collection_1.objects.link(ob_cube)
col_collection_1.objects.link(ob_lamp)
col_collection_1.objects.link(ob_camera)

# ---- scene / render settings (as saved in the file)
scene.camera = ob_camera
scene.frame_start = 1; scene.frame_end = 250; scene.frame_set(1)
scene.render.engine = 'BLENDER_EEVEE_NEXT'
scene.render.image_settings.file_format = 'JPEG'
scene.render.image_settings.color_mode = 'RGB'
scene.render.image_settings.compression = 90
scene.render.resolution_x = 800
scene.render.resolution_y = 600
scene.render.pixel_aspect_x = 100.0
scene.render.pixel_aspect_y = 100.0
scene.render.fps = 25
scene.render.dither_intensity = 0.0
scene.render.use_compositing = False
scene.render.use_sequencer = False
scene.render.bake_margin = 2
scene.render.bake_bias = 0.0
scene.render.use_stamp_time = False
scene.render.use_stamp_date = False
scene.render.use_stamp_frame = False
scene.render.use_stamp_camera = False
scene.render.use_stamp_scene = False
scene.render.use_stamp_filename = False
scene.render.use_stamp_render_time = False
scene.render.stamp_font_size = 0
scene.cycles.use_denoising = False
scene.cycles.samples = 10
scene.cycles.sampling_pattern = 'TABULATED_SOBOL'
scene.cycles.light_sampling_threshold = 0.0
scene.cycles.use_adaptive_sampling = False
scene.cycles.use_light_tree = False
scene.cycles.blur_glossy = 0.0
scene.cycles.volume_bounces = 1
scene.cycles.pixel_filter_type = 'GAUSSIAN'
scene.cycles.sample_clamp_indirect = 0.0
scene.view_settings.view_transform = 'Raw'
bpy.context.view_layer.update()
